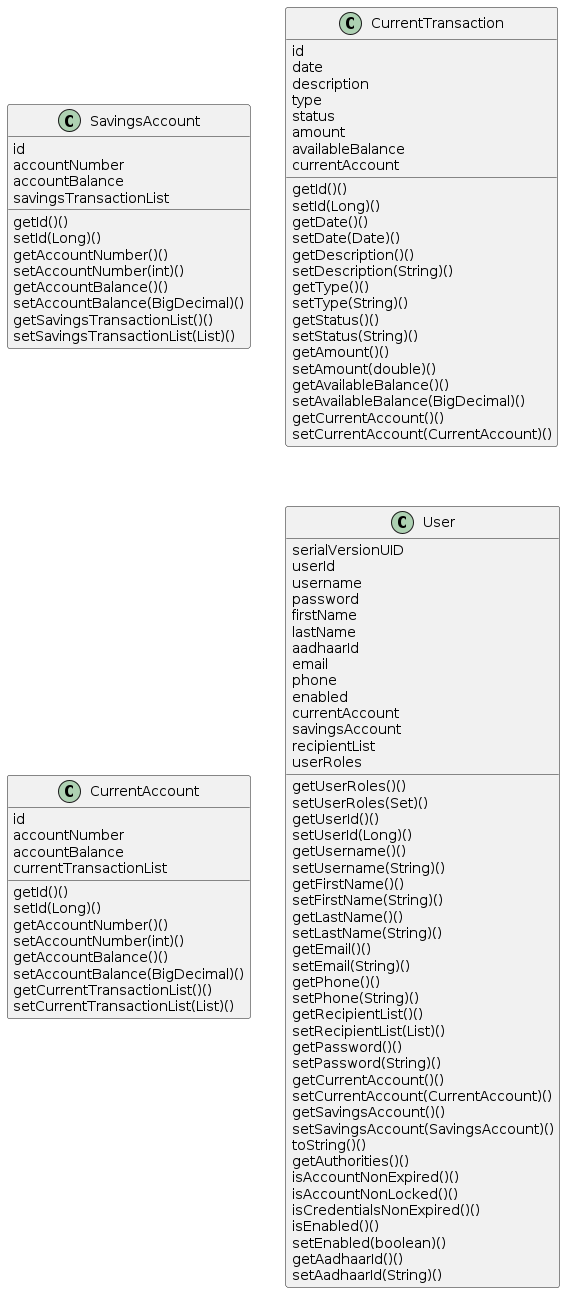

The diagram above was rendered by PlantUML. Its source (embedded in the PNG):
@startuml
class SavingsAccount {
  id
  accountNumber
  accountBalance
  savingsTransactionList
  getId()()
  setId(Long)()
  getAccountNumber()()
  setAccountNumber(int)()
  getAccountBalance()()
  setAccountBalance(BigDecimal)()
  getSavingsTransactionList()()
  setSavingsTransactionList(List)()
}
class CurrentTransaction {
  id
  date
  description
  type
  status
  amount
  availableBalance
  currentAccount
  getId()()
  setId(Long)()
  getDate()()
  setDate(Date)()
  getDescription()()
  setDescription(String)()
  getType()()
  setType(String)()
  getStatus()()
  setStatus(String)()
  getAmount()()
  setAmount(double)()
  getAvailableBalance()()
  setAvailableBalance(BigDecimal)()
  getCurrentAccount()()
  setCurrentAccount(CurrentAccount)()
}
class CurrentAccount {
  id
  accountNumber
  accountBalance
  currentTransactionList
  getId()()
  setId(Long)()
  getAccountNumber()()
  setAccountNumber(int)()
  getAccountBalance()()
  setAccountBalance(BigDecimal)()
  getCurrentTransactionList()()
  setCurrentTransactionList(List)()
}
class User {
  serialVersionUID
  userId
  username
  password
  firstName
  lastName
  aadhaarId
  email
  phone
  enabled
  currentAccount
  savingsAccount
  recipientList
  userRoles
  getUserRoles()()
  setUserRoles(Set)()
  getUserId()()
  setUserId(Long)()
  getUsername()()
  setUsername(String)()
  getFirstName()()
  setFirstName(String)()
  getLastName()()
  setLastName(String)()
  getEmail()()
  setEmail(String)()
  getPhone()()
  setPhone(String)()
  getRecipientList()()
  setRecipientList(List)()
  getPassword()()
  setPassword(String)()
  getCurrentAccount()()
  setCurrentAccount(CurrentAccount)()
  getSavingsAccount()()
  setSavingsAccount(SavingsAccount)()
  toString()()
  getAuthorities()()
  isAccountNonExpired()()
  isAccountNonLocked()()
  isCredentialsNonExpired()()
  isEnabled()()
  setEnabled(boolean)()
  getAadhaarId()()
  setAadhaarId(String)()
}
@enduml